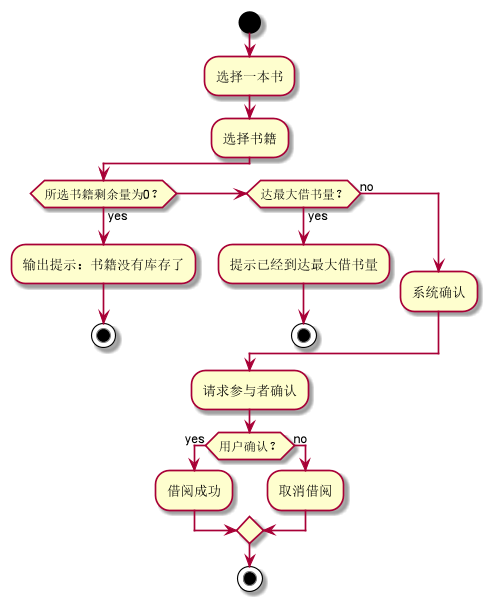

The diagram above was rendered by PlantUML. Its source (embedded in the PNG):
@startuml
start
:选择一本书;
:选择书籍;
if (所选书籍剩余量为0？) then (yes)
  :输出提示：书籍没有库存了;
    stop
elseif (达最大借书量？) then (yes)
  :提示已经到达最大借书量;
  stop

else (no)
  :系统确认;
endif
:请求参与者确认;
if (用户确认？) then (yes)
  :借阅成功;
else (no)
  :取消借阅;
endif
stop
@enduml